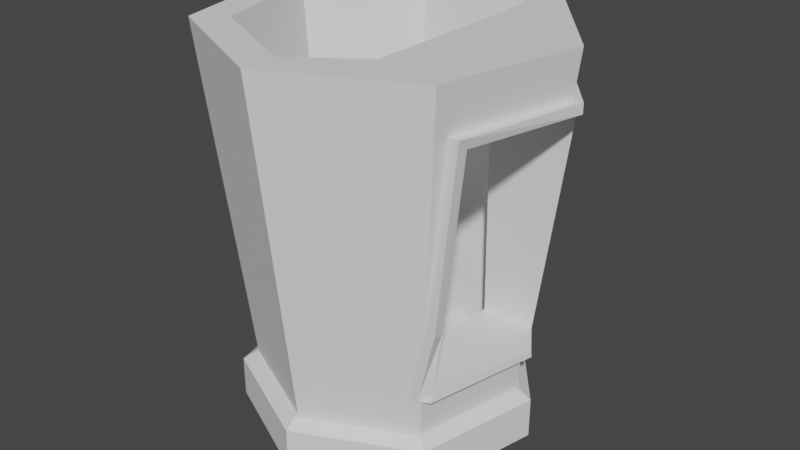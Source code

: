 # Source: Buildings_Reference.blend  (saved by Blender 2.91.10; exported with 4.5.12 LTS)
import bpy
from mathutils import Matrix  # noqa: F401  (used for matrix-valued properties, if any)

bpy.ops.wm.read_factory_settings(use_empty=True)
scene = bpy.context.scene
scene.name = 'Scene'

# ---- collections
col_collection = bpy.data.collections.new('Collection'); scene.collection.children.link(col_collection)

# ---- world
world_world = bpy.data.worlds.new('World'); scene.world = world_world
world_world.use_nodes = True; world_world.node_tree.nodes.clear()
_N = world_world.node_tree.nodes; _L = world_world.node_tree.links
n0 = _N.new('ShaderNodeOutputWorld'); n0.name = 'World Output'; n0.location = (300, 300)
n1 = _N.new('ShaderNodeBackground'); n1.name = 'Background'; n1.location = (10, 300)
n1.inputs[0].default_value = (0.05088, 0.05088, 0.05088, 1.0)
_L.new(n1.outputs[0], n0.inputs[0])
n0.is_active_output = True
world_world.color = (0.05088, 0.05088, 0.05088)
world_world.use_sun_shadow = False
world_world.sun_shadow_jitter_overblur = 0.0

# ---- meshes
me_circle = bpy.data.meshes.new('Circle')
me_circle.from_pydata([(0.0, 1.0, 0.0), (-0.7818, 0.6235, 0.0), (-0.9749, -0.2225, 0.0), (-0.4339, -0.901, 0.0), (0.4339, -0.901, 0.0), (0.9749, -0.2225, 0.0), (0.7818, 0.6235, 0.0), (-1.05e-08, 1.308, 3.258), (-1.023, 0.8158, 3.258), (-1.276, -0.2911, 3.258), (-0.5677, -1.179, 3.258), (0.5677, -1.179, 3.258), (1.276, -0.2911, 3.258), (1.023, 0.8158, 3.258), (1.289, 1.028, 3.258), (1.607, -0.3668, 3.258), (0.7153, -1.485, 3.258), (-0.7153, -1.485, 3.258), (-1.607, -0.3668, 3.258), (-2.362e-08, 1.649, 3.258), (-1.289, 1.028, 3.258), (0.9851, 0.7856, 0.0), (1.228, -0.2804, 0.0), (0.5467, -1.135, 0.0), (-0.5467, -1.135, 0.0), (-1.228, -0.2804, 0.0), (-1.039e-08, 1.26, 0.0), (-0.9851, 0.7856, 0.0), (-0.936, -0.7134, 0.3854), (-0.6396, -0.7134, 0.3854), (-0.8905, -0.7134, 2.815), (-1.27, -0.7134, 2.815), (-1.085, 0.8651, 1.07), (-0.9154, 0.8651, 0.3854), (-0.6396, 0.8651, 0.3854), (-1.277, 0.8651, 2.815), (-0.8332, 0.8651, 2.815), (-1.273, -0.2906, 0.3854), (-1.01, -0.2306, 0.3854), (-1.021, 0.8143, 0.3854), (-0.8103, 0.6462, 0.3854), (-1.556, -0.3551, 2.815), (-1.235, -0.2818, 2.815), (-0.9901, 0.7896, 2.815), (-1.033, -0.7134, 0.3854), (-1.367, -0.7134, 2.815), (-1.181, 0.8651, 1.07), (-1.012, 0.8651, 0.3854), (-1.374, 0.8651, 2.815), (-1.37, -0.2906, 0.3854), (-1.118, 0.8143, 0.3854), (-1.652, -0.3551, 2.815), (-1.033, -0.7134, 0.3854), (-1.367, -0.7134, 2.815), (-1.181, 0.8651, 1.07), (-1.012, 0.8651, 0.3854), (-1.374, 0.8651, 2.815), (-1.37, -0.2906, 0.3854), (-1.118, 0.8143, 0.3854), (-1.652, -0.3551, 2.815), (-1.164, -0.5915, 0.4525), (-1.475, -0.5915, 2.718), (-1.187, 0.7685, 1.07), (-1.112, 0.7902, 0.4525), (-1.374, 0.7685, 2.718), (-1.363, -0.2906, 0.4525), (-1.127, 0.7246, 0.4525), (-1.652, -0.3551, 2.718), (-0.6396, -0.5915, 0.4525), (-0.6167, -0.5915, 2.718), (-0.6396, 0.7685, 1.07), (-0.6396, 0.7902, 0.4525), (-0.6396, 0.7685, 2.718), (-0.6396, -0.2906, 0.4525), (-0.6396, 0.7246, 0.4525), (-0.6167, -0.3551, 2.718), (-0.6167, -0.7134, 2.815), (-0.6396, 0.8651, 2.815), (-0.6396, 0.7896, 2.815), (-0.6167, -0.7134, 3.258), (-0.6167, 0.7896, 3.258), (-0.6167, 0.8651, 3.258)], [(30, 76)], [(31, 30, 29, 28), (36, 35, 32, 33, 34), (40, 34, 33, 39, 37, 28, 29, 38), (42, 30, 31, 41, 35, 36, 43), (1, 0, 7, 8, 43, 36, 34, 40), (6, 5, 12, 13), (4, 3, 10, 11), (38, 2, 1, 40), (43, 8, 9, 42), (0, 6, 13, 7), (5, 4, 11, 12), (42, 9, 10, 3, 2, 38, 29, 30), (8, 7, 19, 20), (22, 15, 16, 23), (11, 10, 17, 16), (13, 12, 15, 14), (7, 13, 14, 19), (10, 9, 18, 17), (11, 16, 15, 12), (5, 6, 21, 22), (6, 0, 26, 21), (2, 3, 24, 25), (4, 5, 22, 23), (0, 1, 27, 26), (25, 24, 17, 18, 41, 31, 28, 37), (3, 4, 23, 24), (20, 19, 26, 27, 39, 33, 32), (23, 16, 17, 24), (18, 20, 32, 35, 41), (39, 27, 25, 37), (21, 14, 15, 22), (26, 19, 14, 21), (9, 8, 20, 18), (1, 2, 25, 27), (33, 39, 50, 47), (41, 35, 48, 51), (32, 33, 47, 46), (39, 37, 49, 50), (31, 41, 51, 45), (35, 32, 46, 48), (28, 31, 45, 44), (37, 28, 44, 49), (50, 49, 57, 58), (46, 47, 55, 54), (44, 45, 53, 52), (51, 48, 56, 59), (49, 44, 52, 57), (47, 50, 58, 55), (48, 46, 54, 56), (45, 51, 59, 53), (59, 67, 61, 53), (56, 64, 67, 59), (54, 62, 64, 56), (55, 63, 62, 54), (58, 66, 63, 55), (57, 65, 66, 58), (52, 60, 65, 57), (53, 61, 60, 52), (65, 60, 68, 73), (63, 66, 74, 71), (64, 62, 70, 72), (61, 67, 75, 69), (66, 65, 73, 74), (62, 63, 71, 70), (60, 61, 69, 68), (67, 64, 72, 75), (38, 40, 34, 29), (74, 73, 68, 29, 34, 71), (68, 69, 76, 29), (69, 75, 76), (36, 43, 78, 77), (75, 72, 78, 76), (72, 70, 71, 34, 77, 78), (76, 10, 3, 29), (0, 7, 77, 34), (80, 79, 76, 78), (76, 79, 10), (77, 81, 80, 78), (77, 7, 81), (81, 7, 8), (9, 79, 80, 81, 8), (10, 79, 9)])
_uv = me_circle.uv_layers.new(name='UVMap')
_uv.uv.foreach_set('vector', [0.625, 0.3731, 0.625, 0.3363, 0.375, 0.3106, 0.375, 0.3407, 0.625, 0.9193, 0.625, 0.8762, 0.4454, 0.8948, 0.375, 0.9113, 0.375, 0.9656, 0.2035, 0.7153, 0.1594, 0.75, 0.2137, 0.75, 0.224, 0.7419, 0.2484, 0.567, 0.2157, 0.5, 0.1856, 0.5, 0.223, 0.5765, 0.7553, 0.5684, 0.7887, 0.5, 0.7519, 0.5, 0.7241, 0.5568, 0.7512, 0.75, 0.7943, 0.75, 0.779, 0.738, 0.0, 0.0, 0.0, 0.0, 0.0, 0.0, 0.0, 0.0, 0.0, 0.0, 0.0, 0.0, 0.0, 0.0, 0.0, 0.0, 0.0, 0.0, 0.0, 0.0, 0.0, 0.0, 0.0, 0.0, 0.0, 0.0, 0.0, 0.0, 0.0, 0.0, 0.0, 0.0, 0.0, 0.0, 0.0, 0.0, 0.0, 0.0, 0.0, 0.0, 0.0, 0.0, 0.0, 0.0, 0.0, 0.0, 0.0, 0.0, 0.0, 0.0, 0.0, 0.0, 0.0, 0.0, 0.0, 0.0, 0.0, 0.0, 0.0, 0.0, 0.0, 0.0, 0.0, 0.0, 0.0, 0.0, 0.0, 0.0, 0.0, 0.0, 0.0, 0.0, 0.0, 0.0, 0.0, 0.0, 0.0, 0.0, 0.0, 0.0, 0.0, 0.0, 0.0, 0.0, 0.0, 0.0, 0.0, 0.0, 0.0, 0.0, 0.0, 0.0, 0.0, 0.0, 0.0, 0.0, 0.0, 0.0, 0.0, 0.0, 0.0, 0.0, 0.0, 0.0, 0.0, 0.0, 0.0, 0.0, 0.0, 0.0, 0.0, 0.0, 0.0, 0.0, 0.0, 0.0, 0.0, 0.0, 0.0, 0.0, 0.0, 0.0, 0.0, 0.0, 0.0, 0.0, 0.0, 0.0, 0.0, 0.0, 0.0, 0.0, 0.0, 0.0, 0.0, 0.0, 0.0, 0.0, 0.0, 0.0, 0.0, 0.0, 0.0, 0.0, 0.0, 0.0, 0.0, 0.0, 0.0, 0.0, 0.0, 0.0, 0.0, 0.0, 0.0, 0.0, 0.0, 0.0, 0.0, 0.0, 0.0, 0.0, 0.0, 0.0, 0.0, 0.0, 0.0, 0.0, 0.0, 0.0, 0.0, 0.0, 0.0, 0.0, 0.0, 0.0, 0.0, 0.0, 0.0, 0.0, 0.0, 0.0, 0.0, 0.0, 0.0, 0.0, 0.0, 0.0, 0.0, 0.0, 0.0, 0.0, 0.0, 0.0, 0.0, 0.0, 0.0, 0.0, 0.0, 0.0, 0.0, 0.0, 0.0, 0.0, 0.0, 0.0, 0.0, 0.0, 0.0, 0.0, 0.0, 0.0, 0.0, 0.0, 0.0, 0.0, 0.0, 0.0, 0.0, 0.0, 0.0, 0.0, 0.0, 0.0, 0.0, 0.0, 0.0, 0.0, 0.0, 0.0, 0.0, 0.0, 0.0, 0.0, 0.0, 0.0, 0.0, 0.0, 0.0, 0.0, 0.0, 0.0, 0.0, 0.0, 0.0, 0.0, 0.0, 0.0, 0.0, 0.0, 0.0, 0.0, 0.0, 0.0, 0.0, 0.0, 0.0, 0.0, 0.0, 0.0, 0.0, 0.0, 0.0, 0.0, 0.0, 0.0, 0.0, 0.0, 0.0, 0.0, 0.0, 0.0, 0.2137, 0.75, 0.224, 0.7419, 0.224, 0.7419, 0.2137, 0.75, 0.7241, 0.5568, 0.7512, 0.75, 0.7512, 0.75, 0.7241, 0.5568, 0.4454, 0.8948, 0.375, 0.9113, 0.375, 0.9113, 0.4454, 0.8948, 0.224, 0.7419, 0.2484, 0.567, 0.2484, 0.567, 0.224, 0.7419, 0.7519, 0.5, 0.7241, 0.5568, 0.7241, 0.5568, 0.7519, 0.5, 0.625, 0.8762, 0.4454, 0.8948, 0.4454, 0.8948, 0.625, 0.8762, 0.375, 0.3407, 0.625, 0.3731, 0.625, 0.3731, 0.375, 0.3407, 0.2484, 0.567, 0.2157, 0.5, 0.2157, 0.5, 0.2484, 0.567, 0.224, 0.7419, 0.2484, 0.567, 0.2484, 0.567, 0.224, 0.7419, 0.4454, 0.8948, 0.375, 0.9113, 0.375, 0.9113, 0.4454, 0.8948, 0.375, 0.3407, 0.625, 0.3731, 0.625, 0.3731, 0.375, 0.3407, 0.7241, 0.5568, 0.7512, 0.75, 0.7512, 0.75, 0.7241, 0.5568, 0.2484, 0.567, 0.2157, 0.5, 0.2157, 0.5, 0.2484, 0.567, 0.2137, 0.75, 0.224, 0.7419, 0.224, 0.7419, 0.2137, 0.75, 0.625, 0.8762, 0.4454, 0.8948, 0.4454, 0.8948, 0.625, 0.8762, 0.7519, 0.5, 0.7241, 0.5568, 0.7241, 0.5568, 0.7519, 0.5, 0.7241, 0.5568, 0.0, 0.0, 0.0, 0.0, 0.7519, 0.5, 0.7512, 0.75, 0.0, 0.0, 0.0, 0.0, 0.7241, 0.5568, 0.4454, 0.8948, 0.0, 0.0, 0.0, 0.0, 0.7512, 0.75, 0.375, 0.9113, 0.0, 0.0, 0.0, 0.0, 0.4454, 0.8948, 0.224, 0.7419, 0.0, 0.0, 0.0, 0.0, 0.375, 0.9113, 0.2484, 0.567, 0.0, 0.0, 0.0, 0.0, 0.224, 0.7419, 0.2157, 0.5, 0.0, 0.0, 0.0, 0.0, 0.2484, 0.567, 0.7519, 0.5, 0.0, 0.0, 0.0, 0.0, 0.2157, 0.5, 0.0, 0.0, 0.0, 0.0, 0.0, 0.0, 0.0, 0.0, 0.0, 0.0, 0.0, 0.0, 0.0, 0.0, 0.0, 0.0, 0.0, 0.0, 0.0, 0.0, 0.0, 0.0, 0.0, 0.0, 0.0, 0.0, 0.0, 0.0, 0.0, 0.0, 0.0, 0.0, 0.0, 0.0, 0.0, 0.0, 0.0, 0.0, 0.0, 0.0, 0.0, 0.0, 0.0, 0.0, 0.0, 0.0, 0.0, 0.0, 0.0, 0.0, 0.0, 0.0, 0.0, 0.0, 0.0, 0.0, 0.0, 0.0, 0.0, 0.0, 0.0, 0.0, 0.0, 0.0, 0.0, 0.0, 0.0, 0.0, 0.0, 0.0, 0.0, 0.0, 0.0, 0.0, 0.0, 0.0, 0.0, 0.0, 0.0, 0.0, 0.0, 0.0, 0.0, 0.0, 0.0, 0.0, 0.0, 0.0, 0.0, 0.0, 0.0, 0.0, 0.0, 0.0, 0.0, 0.0, 0.0, 0.0, 0.7943, 0.75, 0.779, 0.738, 0.779, 0.738, 0.7943, 0.75, 0.0, 0.0, 0.0, 0.0, 0.0, 0.0, 0.0, 0.0, 0.0, 0.0, 0.0, 0.0, 0.0, 0.0, 0.0, 0.0, 0.7943, 0.75, 0.0, 0.0, 0.0, 0.0, 0.0, 0.0, 0.0, 0.0, 0.0, 0.0, 0.0, 0.0, 0.0, 0.0, 0.7943, 0.75, 0.0, 0.0, 0.0, 0.0, 0.0, 0.0, 0.0, 0.0, 0.0, 0.0, 0.0, 0.0, 0.0, 0.0, 0.0, 0.0, 0.0, 0.0, 0.0, 0.0, 0.0, 0.0, 0.0, 0.0, 0.0, 0.0, 0.0, 0.0, 0.0, 0.0, 0.0, 0.0, 0.0, 0.0, 0.0, 0.0, 0.0, 0.0, 0.0, 0.0, 0.0, 0.0, 0.0, 0.0, 0.0, 0.0, 0.0, 0.0, 0.0, 0.0, 0.0, 0.0])
me_circle.use_remesh_fix_poles = True
me_circle.use_remesh_preserve_attributes = False
me_circle.use_mirror_vertex_groups = False
me_circle.update()
me_circle_001 = bpy.data.meshes.new('Circle.001')
me_circle_001.from_pydata([(-6.957e-09, 1.296, -0.00691), (-1.013, 0.8082, -0.00691), (-1.264, -0.2884, -0.00691), (-0.5624, -1.168, -0.00691), (0.5624, -1.168, -0.00691), (1.264, -0.2884, -0.00691), (1.013, 0.8082, -0.00691), (-1.172e-08, 1.411, -0.0898), (-1.103, 0.8795, -0.0898), (-1.375, -0.3139, -0.0898), (-0.612, -1.271, -0.0898), (0.612, -1.271, -0.0898), (1.375, -0.3139, -0.0898), (1.103, 0.8795, -0.0898), (-1.172e-08, 1.411, -0.4788), (-1.103, 0.8795, -0.4788), (-1.375, -0.3139, -0.4788), (-0.612, -1.271, -0.4788), (0.612, -1.271, -0.4788), (1.375, -0.3139, -0.4788), (1.103, 0.8795, -0.4788), (-8.785e-09, 1.308, -0.5808), (-1.008, 0.8157, -0.5808), (-1.257, -0.2911, -0.5808), (-0.5594, -1.179, -0.5808), (0.5594, -1.179, -0.5808), (1.257, -0.2911, -0.5808), (1.008, 0.8157, -0.5808)], [], [(21, 22, 23, 24, 25, 26, 27), (1, 0, 6, 5, 4, 3, 2), (0, 1, 8, 7), (5, 6, 13, 12), (3, 4, 11, 10), (1, 2, 9, 8), (6, 0, 7, 13), (4, 5, 12, 11), (2, 3, 10, 9), (8, 9, 16, 15), (13, 7, 14, 20), (11, 12, 19, 18), (9, 10, 17, 16), (7, 8, 15, 14), (12, 13, 20, 19), (10, 11, 18, 17), (19, 20, 27, 26), (17, 18, 25, 24), (15, 16, 23, 22), (20, 14, 21, 27), (18, 19, 26, 25), (16, 17, 24, 23), (14, 15, 22, 21)])
_uv = me_circle_001.uv_layers.new(name='UVMap')
_uv.uv.foreach_set('vector', [0.0, 0.0, 0.0, 0.0, 0.0, 0.0, 0.0, 0.0, 0.0, 0.0, 0.0, 0.0, 0.0, 0.0, 0.0, 0.0, 0.0, 0.0, 0.0, 0.0, 0.0, 0.0, 0.0, 0.0, 0.0, 0.0, 0.0, 0.0, 0.0, 0.0, 0.0, 0.0, 0.0, 0.0, 0.0, 0.0, 0.0, 0.0, 0.0, 0.0, 0.0, 0.0, 0.0, 0.0, 0.0, 0.0, 0.0, 0.0, 0.0, 0.0, 0.0, 0.0, 0.0, 0.0, 0.0, 0.0, 0.0, 0.0, 0.0, 0.0, 0.0, 0.0, 0.0, 0.0, 0.0, 0.0, 0.0, 0.0, 0.0, 0.0, 0.0, 0.0, 0.0, 0.0, 0.0, 0.0, 0.0, 0.0, 0.0, 0.0, 0.0, 0.0, 0.0, 0.0, 0.0, 0.0, 0.0, 0.0, 0.0, 0.0, 0.0, 0.0, 0.0, 0.0, 0.0, 0.0, 0.0, 0.0, 0.0, 0.0, 0.0, 0.0, 0.0, 0.0, 0.0, 0.0, 0.0, 0.0, 0.0, 0.0, 0.0, 0.0, 0.0, 0.0, 0.0, 0.0, 0.0, 0.0, 0.0, 0.0, 0.0, 0.0, 0.0, 0.0, 0.0, 0.0, 0.0, 0.0, 0.0, 0.0, 0.0, 0.0, 0.0, 0.0, 0.0, 0.0, 0.0, 0.0, 0.0, 0.0, 0.0, 0.0, 0.0, 0.0, 0.0, 0.0, 0.0, 0.0, 0.0, 0.0, 0.0, 0.0, 0.0, 0.0, 0.0, 0.0, 0.0, 0.0, 0.0, 0.0, 0.0, 0.0, 0.0, 0.0, 0.0, 0.0, 0.0, 0.0, 0.0, 0.0, 0.0, 0.0, 0.0, 0.0, 0.0, 0.0, 0.0, 0.0, 0.0, 0.0, 0.0, 0.0, 0.0, 0.0, 0.0, 0.0, 0.0, 0.0, 0.0, 0.0, 0.0, 0.0, 0.0, 0.0, 0.0, 0.0])
me_circle_001.use_remesh_fix_poles = True
me_circle_001.use_remesh_preserve_attributes = False
me_circle_001.use_mirror_vertex_groups = False
me_circle_001.update()
me_cube_001 = bpy.data.meshes.new('Cube.001')
me_cube_001.from_pydata([(-12.91, -11.33, -6.944), (-12.22, -9.66, -7.493), (-8.909, -11.33, -5.29), (-6.268, -10.66, -12.24), (-6.268, -13.27, -12.24), (-8.637, -15.68, -10.35), (-11.59, -14.82, -7.994), (-10.68, -9.572, -8.72), (-11.27, -11.33, -8.249), (-8.318, -9.572, -5.761), (-7.74, -10.66, -11.07), (-7.74, -12.36, -11.07), (-9.0, -13.64, -10.06), (-10.57, -13.18, -8.807), (-5.377, -12.36, -8.109), (-5.377, -10.66, -8.109), (-6.638, -13.64, -7.103), (-8.209, -13.18, -5.848), (-9.856, -9.66, -4.534), (-10.54, -11.33, -3.985), (-3.905, -13.27, -9.285), (-3.905, -10.66, -9.285), (-6.274, -15.68, -7.393), (-9.228, -14.82, -5.035)], [], [(7, 1, 0, 8), (14, 15, 21, 20), (9, 2, 19, 18), (11, 4, 3, 10), (12, 5, 4, 11), (13, 6, 5, 12), (8, 0, 6, 13), (16, 14, 20, 22), (17, 16, 22, 23), (2, 17, 23, 19), (8, 13, 17, 2), (6, 0, 19, 23), (11, 10, 15, 14), (3, 4, 20, 21), (10, 3, 21, 15), (7, 8, 2, 9), (0, 1, 18, 19), (1, 7, 9, 18), (12, 11, 14, 16), (4, 5, 22, 20), (13, 12, 16, 17), (5, 6, 23, 22)])
_uv = me_cube_001.uv_layers.new(name='UVMap')
_uv.uv.foreach_set('vector', [0.0, 0.0, 0.0, 0.0, 0.0, 0.0, 0.0, 0.0, 0.0, 0.0, 0.0, 0.0, 0.0, 0.0, 0.0, 0.0, 0.0, 0.0, 0.0, 0.0, 0.0, 0.0, 0.0, 0.0, 0.0, 0.0, 0.0, 0.0, 0.0, 0.0, 0.0, 0.0, 0.0, 0.0, 0.0, 0.0, 0.0, 0.0, 0.0, 0.0, 0.0, 0.0, 0.0, 0.0, 0.0, 0.0, 0.0, 0.0, 0.0, 0.0, 0.0, 0.0, 0.0, 0.0, 0.0, 0.0, 0.0, 0.0, 0.0, 0.0, 0.0, 0.0, 0.0, 0.0, 0.0, 0.0, 0.0, 0.0, 0.0, 0.0, 0.0, 0.0, 0.0, 0.0, 0.0, 0.0, 0.0, 0.0, 0.0, 0.0, 0.0, 0.0, 0.0, 0.0, 0.0, 0.0, 0.0, 0.0, 0.0, 0.0, 0.0, 0.0, 0.0, 0.0, 0.0, 0.0, 0.0, 0.0, 0.0, 0.0, 0.0, 0.0, 0.0, 0.0, 0.0, 0.0, 0.0, 0.0, 0.0, 0.0, 0.0, 0.0, 0.0, 0.0, 0.0, 0.0, 0.0, 0.0, 0.0, 0.0, 0.0, 0.0, 0.0, 0.0, 0.0, 0.0, 0.0, 0.0, 0.0, 0.0, 0.0, 0.0, 0.0, 0.0, 0.0, 0.0, 0.0, 0.0, 0.0, 0.0, 0.0, 0.0, 0.0, 0.0, 0.0, 0.0, 0.0, 0.0, 0.0, 0.0, 0.0, 0.0, 0.0, 0.0, 0.0, 0.0, 0.0, 0.0, 0.0, 0.0, 0.0, 0.0, 0.0, 0.0, 0.0, 0.0, 0.0, 0.0, 0.0, 0.0, 0.0, 0.0, 0.0, 0.0, 0.0, 0.0])
me_cube_001.use_remesh_fix_poles = True
me_cube_001.use_remesh_preserve_attributes = False
me_cube_001.use_mirror_vertex_groups = False
me_cube_001.update()

# ---- objects
ob_circle = bpy.data.objects.new('Circle', me_circle)
ob_circle_001 = bpy.data.objects.new('Circle.001', me_circle_001)
ob_cube = bpy.data.objects.new('Cube', me_cube_001)

# ---- transforms, parenting, visibility, modifiers, constraints
ob_circle.location = (0.9121, 2.683e-09, 0.0)
ob_circle.rotation_euler = (0.0, -0.0, 3.142)
ob_circle.lineart.crease_threshold = 0.0
ob_circle_001.location = (0.9121, 2.683e-09, 0.0)
ob_circle_001.rotation_euler = (0.0, -0.0, 3.142)
ob_circle_001.lineart.crease_threshold = 0.0
ob_cube.location = (-0.4561, -6.115e-08, -0.07063)
ob_cube.rotation_euler = (8.097e-08, 0.897, 3.142)
ob_cube.scale = (0.118, 0.118, 0.118)
ob_cube.lineart.crease_threshold = 0.0

# ---- collection membership
col_collection.objects.link(ob_circle)
col_collection.objects.link(ob_circle_001)
col_collection.objects.link(ob_cube)

# ---- scene / render settings (as saved in the file)
scene.frame_start = 1; scene.frame_end = 250; scene.frame_set(1)
scene.render.engine = 'BLENDER_EEVEE_NEXT'
scene.cycles.use_denoising = False
scene.cycles.samples = 128
scene.cycles.sampling_pattern = 'TABULATED_SOBOL'
scene.cycles.use_adaptive_sampling = False
scene.cycles.use_light_tree = False
scene.view_settings.view_transform = 'Filmic'
bpy.context.view_layer.update()

# ---- added for rendering (the .blend has no active camera and no usable light): camera, sun
cam_auto = bpy.data.cameras.new('AutoCamera')
cam_auto.lens = 50.0
cam_auto.sensor_width = 36.0
cam_auto.clip_end = 1000.0
ob_auto_camera = bpy.data.objects.new('AutoCamera', cam_auto)
scene.collection.objects.link(ob_auto_camera)
ob_auto_camera.location = (6.62654, -6.72949, 5.87674)
ob_auto_camera.rotation_euler = (1.09748, -7.21219e-08, 0.694738)
scene.camera = ob_auto_camera
light_auto_sun = bpy.data.lights.new('AutoSun', 'SUN')
light_auto_sun.energy = 3.0
light_auto_sun.angle = 0.0523599
ob_auto_sun = bpy.data.objects.new('AutoSun', light_auto_sun)
scene.collection.objects.link(ob_auto_sun)
ob_auto_sun.rotation_euler = (0.872665, 0.174533, 0.523599)
bpy.context.view_layer.update()

